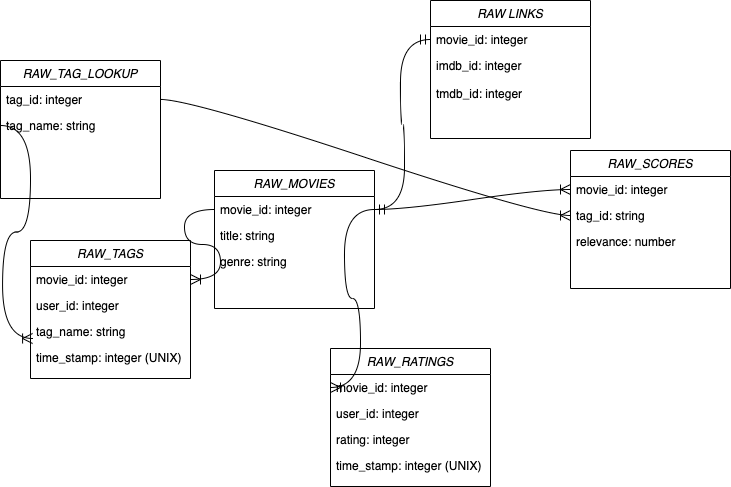

The diagram above was exported from draw.io. Its source (the exported page's mxGraphModel, read from the mxfile embedded in the PNG):
<mxGraphModel dx="762" dy="560" grid="1" gridSize="10" guides="1" tooltips="1" connect="1" arrows="1" fold="1" page="1" pageScale="1" pageWidth="827" pageHeight="1169" math="0" shadow="0">
  <root>
    <mxCell id="WIyWlLk6GJQsqaUBKTNV-0" />
    <mxCell id="WIyWlLk6GJQsqaUBKTNV-1" parent="WIyWlLk6GJQsqaUBKTNV-0" />
    <mxCell id="zkfFHV4jXpPFQw0GAbJ--0" value="RAW LINKS" style="swimlane;fontStyle=2;align=center;verticalAlign=top;childLayout=stackLayout;horizontal=1;startSize=26;horizontalStack=0;resizeParent=1;resizeLast=0;collapsible=1;marginBottom=0;rounded=0;shadow=0;strokeWidth=1;" parent="WIyWlLk6GJQsqaUBKTNV-1" vertex="1">
      <mxGeometry x="470" y="40" width="160" height="138" as="geometry">
        <mxRectangle x="230" y="140" width="160" height="26" as="alternateBounds" />
      </mxGeometry>
    </mxCell>
    <mxCell id="zkfFHV4jXpPFQw0GAbJ--1" value="movie_id: integer" style="text;align=left;verticalAlign=top;spacingLeft=4;spacingRight=4;overflow=hidden;rotatable=0;points=[[0,0.5],[1,0.5]];portConstraint=eastwest;" parent="zkfFHV4jXpPFQw0GAbJ--0" vertex="1">
      <mxGeometry y="26" width="160" height="26" as="geometry" />
    </mxCell>
    <mxCell id="zkfFHV4jXpPFQw0GAbJ--2" value="imdb_id: integer" style="text;align=left;verticalAlign=top;spacingLeft=4;spacingRight=4;overflow=hidden;rotatable=0;points=[[0,0.5],[1,0.5]];portConstraint=eastwest;rounded=0;shadow=0;html=0;" parent="zkfFHV4jXpPFQw0GAbJ--0" vertex="1">
      <mxGeometry y="52" width="160" height="28" as="geometry" />
    </mxCell>
    <mxCell id="zkfFHV4jXpPFQw0GAbJ--3" value="tmdb_id: integer" style="text;align=left;verticalAlign=top;spacingLeft=4;spacingRight=4;overflow=hidden;rotatable=0;points=[[0,0.5],[1,0.5]];portConstraint=eastwest;rounded=0;shadow=0;html=0;" parent="zkfFHV4jXpPFQw0GAbJ--0" vertex="1">
      <mxGeometry y="80" width="160" height="26" as="geometry" />
    </mxCell>
    <mxCell id="rP35XtFUxRzYOcopXwlE-0" value="RAW_MOVIES" style="swimlane;fontStyle=2;align=center;verticalAlign=top;childLayout=stackLayout;horizontal=1;startSize=26;horizontalStack=0;resizeParent=1;resizeLast=0;collapsible=1;marginBottom=0;rounded=0;shadow=0;strokeWidth=1;" vertex="1" parent="WIyWlLk6GJQsqaUBKTNV-1">
      <mxGeometry x="254" y="210" width="160" height="138" as="geometry">
        <mxRectangle x="230" y="140" width="160" height="26" as="alternateBounds" />
      </mxGeometry>
    </mxCell>
    <mxCell id="rP35XtFUxRzYOcopXwlE-1" value="movie_id: integer" style="text;align=left;verticalAlign=top;spacingLeft=4;spacingRight=4;overflow=hidden;rotatable=0;points=[[0,0.5],[1,0.5]];portConstraint=eastwest;" vertex="1" parent="rP35XtFUxRzYOcopXwlE-0">
      <mxGeometry y="26" width="160" height="26" as="geometry" />
    </mxCell>
    <mxCell id="rP35XtFUxRzYOcopXwlE-2" value="title: string" style="text;align=left;verticalAlign=top;spacingLeft=4;spacingRight=4;overflow=hidden;rotatable=0;points=[[0,0.5],[1,0.5]];portConstraint=eastwest;rounded=0;shadow=0;html=0;" vertex="1" parent="rP35XtFUxRzYOcopXwlE-0">
      <mxGeometry y="52" width="160" height="26" as="geometry" />
    </mxCell>
    <mxCell id="rP35XtFUxRzYOcopXwlE-3" value="genre: string" style="text;align=left;verticalAlign=top;spacingLeft=4;spacingRight=4;overflow=hidden;rotatable=0;points=[[0,0.5],[1,0.5]];portConstraint=eastwest;rounded=0;shadow=0;html=0;" vertex="1" parent="rP35XtFUxRzYOcopXwlE-0">
      <mxGeometry y="78" width="160" height="26" as="geometry" />
    </mxCell>
    <mxCell id="rP35XtFUxRzYOcopXwlE-4" value="RAW_RATINGS" style="swimlane;fontStyle=2;align=center;verticalAlign=top;childLayout=stackLayout;horizontal=1;startSize=26;horizontalStack=0;resizeParent=1;resizeLast=0;collapsible=1;marginBottom=0;rounded=0;shadow=0;strokeWidth=1;" vertex="1" parent="WIyWlLk6GJQsqaUBKTNV-1">
      <mxGeometry x="370" y="388" width="160" height="138" as="geometry">
        <mxRectangle x="230" y="140" width="160" height="26" as="alternateBounds" />
      </mxGeometry>
    </mxCell>
    <mxCell id="rP35XtFUxRzYOcopXwlE-5" value="movie_id: integer" style="text;align=left;verticalAlign=top;spacingLeft=4;spacingRight=4;overflow=hidden;rotatable=0;points=[[0,0.5],[1,0.5]];portConstraint=eastwest;" vertex="1" parent="rP35XtFUxRzYOcopXwlE-4">
      <mxGeometry y="26" width="160" height="26" as="geometry" />
    </mxCell>
    <mxCell id="rP35XtFUxRzYOcopXwlE-6" value="user_id: integer" style="text;align=left;verticalAlign=top;spacingLeft=4;spacingRight=4;overflow=hidden;rotatable=0;points=[[0,0.5],[1,0.5]];portConstraint=eastwest;rounded=0;shadow=0;html=0;" vertex="1" parent="rP35XtFUxRzYOcopXwlE-4">
      <mxGeometry y="52" width="160" height="26" as="geometry" />
    </mxCell>
    <mxCell id="rP35XtFUxRzYOcopXwlE-7" value="rating: integer" style="text;align=left;verticalAlign=top;spacingLeft=4;spacingRight=4;overflow=hidden;rotatable=0;points=[[0,0.5],[1,0.5]];portConstraint=eastwest;rounded=0;shadow=0;html=0;" vertex="1" parent="rP35XtFUxRzYOcopXwlE-4">
      <mxGeometry y="78" width="160" height="26" as="geometry" />
    </mxCell>
    <mxCell id="rP35XtFUxRzYOcopXwlE-8" value="time_stamp: integer (UNIX)" style="text;align=left;verticalAlign=top;spacingLeft=4;spacingRight=4;overflow=hidden;rotatable=0;points=[[0,0.5],[1,0.5]];portConstraint=eastwest;rounded=0;shadow=0;html=0;" vertex="1" parent="rP35XtFUxRzYOcopXwlE-4">
      <mxGeometry y="104" width="160" height="26" as="geometry" />
    </mxCell>
    <mxCell id="rP35XtFUxRzYOcopXwlE-9" value="RAW_SCORES" style="swimlane;fontStyle=2;align=center;verticalAlign=top;childLayout=stackLayout;horizontal=1;startSize=26;horizontalStack=0;resizeParent=1;resizeLast=0;collapsible=1;marginBottom=0;rounded=0;shadow=0;strokeWidth=1;" vertex="1" parent="WIyWlLk6GJQsqaUBKTNV-1">
      <mxGeometry x="610" y="190" width="160" height="138" as="geometry">
        <mxRectangle x="230" y="140" width="160" height="26" as="alternateBounds" />
      </mxGeometry>
    </mxCell>
    <mxCell id="rP35XtFUxRzYOcopXwlE-10" value="movie_id: integer" style="text;align=left;verticalAlign=top;spacingLeft=4;spacingRight=4;overflow=hidden;rotatable=0;points=[[0,0.5],[1,0.5]];portConstraint=eastwest;" vertex="1" parent="rP35XtFUxRzYOcopXwlE-9">
      <mxGeometry y="26" width="160" height="26" as="geometry" />
    </mxCell>
    <mxCell id="rP35XtFUxRzYOcopXwlE-11" value="tag_id: string" style="text;align=left;verticalAlign=top;spacingLeft=4;spacingRight=4;overflow=hidden;rotatable=0;points=[[0,0.5],[1,0.5]];portConstraint=eastwest;rounded=0;shadow=0;html=0;" vertex="1" parent="rP35XtFUxRzYOcopXwlE-9">
      <mxGeometry y="52" width="160" height="26" as="geometry" />
    </mxCell>
    <mxCell id="rP35XtFUxRzYOcopXwlE-12" value="relevance: number" style="text;align=left;verticalAlign=top;spacingLeft=4;spacingRight=4;overflow=hidden;rotatable=0;points=[[0,0.5],[1,0.5]];portConstraint=eastwest;rounded=0;shadow=0;html=0;" vertex="1" parent="rP35XtFUxRzYOcopXwlE-9">
      <mxGeometry y="78" width="160" height="26" as="geometry" />
    </mxCell>
    <mxCell id="rP35XtFUxRzYOcopXwlE-15" value="RAW_TAGS" style="swimlane;fontStyle=2;align=center;verticalAlign=top;childLayout=stackLayout;horizontal=1;startSize=26;horizontalStack=0;resizeParent=1;resizeLast=0;collapsible=1;marginBottom=0;rounded=0;shadow=0;strokeWidth=1;" vertex="1" parent="WIyWlLk6GJQsqaUBKTNV-1">
      <mxGeometry x="70" y="280" width="160" height="138" as="geometry">
        <mxRectangle x="230" y="140" width="160" height="26" as="alternateBounds" />
      </mxGeometry>
    </mxCell>
    <mxCell id="rP35XtFUxRzYOcopXwlE-16" value="movie_id: integer" style="text;align=left;verticalAlign=top;spacingLeft=4;spacingRight=4;overflow=hidden;rotatable=0;points=[[0,0.5],[1,0.5]];portConstraint=eastwest;" vertex="1" parent="rP35XtFUxRzYOcopXwlE-15">
      <mxGeometry y="26" width="160" height="26" as="geometry" />
    </mxCell>
    <mxCell id="rP35XtFUxRzYOcopXwlE-17" value="user_id: integer" style="text;align=left;verticalAlign=top;spacingLeft=4;spacingRight=4;overflow=hidden;rotatable=0;points=[[0,0.5],[1,0.5]];portConstraint=eastwest;rounded=0;shadow=0;html=0;" vertex="1" parent="rP35XtFUxRzYOcopXwlE-15">
      <mxGeometry y="52" width="160" height="26" as="geometry" />
    </mxCell>
    <mxCell id="rP35XtFUxRzYOcopXwlE-18" value="tag_name: string" style="text;align=left;verticalAlign=top;spacingLeft=4;spacingRight=4;overflow=hidden;rotatable=0;points=[[0,0.5],[1,0.5]];portConstraint=eastwest;rounded=0;shadow=0;html=0;" vertex="1" parent="rP35XtFUxRzYOcopXwlE-15">
      <mxGeometry y="78" width="160" height="26" as="geometry" />
    </mxCell>
    <mxCell id="rP35XtFUxRzYOcopXwlE-19" value="time_stamp: integer (UNIX)" style="text;align=left;verticalAlign=top;spacingLeft=4;spacingRight=4;overflow=hidden;rotatable=0;points=[[0,0.5],[1,0.5]];portConstraint=eastwest;rounded=0;shadow=0;html=0;" vertex="1" parent="rP35XtFUxRzYOcopXwlE-15">
      <mxGeometry y="104" width="160" height="26" as="geometry" />
    </mxCell>
    <mxCell id="rP35XtFUxRzYOcopXwlE-21" value="RAW_TAG_LOOKUP" style="swimlane;fontStyle=2;align=center;verticalAlign=top;childLayout=stackLayout;horizontal=1;startSize=26;horizontalStack=0;resizeParent=1;resizeLast=0;collapsible=1;marginBottom=0;rounded=0;shadow=0;strokeWidth=1;" vertex="1" parent="WIyWlLk6GJQsqaUBKTNV-1">
      <mxGeometry x="40" y="100" width="160" height="138" as="geometry">
        <mxRectangle x="230" y="140" width="160" height="26" as="alternateBounds" />
      </mxGeometry>
    </mxCell>
    <mxCell id="rP35XtFUxRzYOcopXwlE-22" value="tag_id: integer" style="text;align=left;verticalAlign=top;spacingLeft=4;spacingRight=4;overflow=hidden;rotatable=0;points=[[0,0.5],[1,0.5]];portConstraint=eastwest;" vertex="1" parent="rP35XtFUxRzYOcopXwlE-21">
      <mxGeometry y="26" width="160" height="26" as="geometry" />
    </mxCell>
    <mxCell id="rP35XtFUxRzYOcopXwlE-23" value="tag_name: string" style="text;align=left;verticalAlign=top;spacingLeft=4;spacingRight=4;overflow=hidden;rotatable=0;points=[[0,0.5],[1,0.5]];portConstraint=eastwest;rounded=0;shadow=0;html=0;" vertex="1" parent="rP35XtFUxRzYOcopXwlE-21">
      <mxGeometry y="52" width="160" height="26" as="geometry" />
    </mxCell>
    <mxCell id="rP35XtFUxRzYOcopXwlE-28" value="" style="edgeStyle=entityRelationEdgeStyle;fontSize=12;html=1;endArrow=ERmandOne;startArrow=ERmandOne;rounded=0;startSize=8;endSize=8;curved=1;exitX=1;exitY=0.5;exitDx=0;exitDy=0;entryX=0;entryY=0.5;entryDx=0;entryDy=0;" edge="1" parent="WIyWlLk6GJQsqaUBKTNV-1" source="rP35XtFUxRzYOcopXwlE-1" target="zkfFHV4jXpPFQw0GAbJ--1">
      <mxGeometry width="100" height="100" relative="1" as="geometry">
        <mxPoint x="330" y="180" as="sourcePoint" />
        <mxPoint x="430" y="80" as="targetPoint" />
      </mxGeometry>
    </mxCell>
    <mxCell id="rP35XtFUxRzYOcopXwlE-29" value="" style="edgeStyle=entityRelationEdgeStyle;fontSize=12;html=1;endArrow=ERoneToMany;rounded=0;startSize=8;endSize=8;curved=1;exitX=0;exitY=0.5;exitDx=0;exitDy=0;entryX=1;entryY=0.5;entryDx=0;entryDy=0;" edge="1" parent="WIyWlLk6GJQsqaUBKTNV-1" source="rP35XtFUxRzYOcopXwlE-1" target="rP35XtFUxRzYOcopXwlE-16">
      <mxGeometry width="100" height="100" relative="1" as="geometry">
        <mxPoint x="180" y="340" as="sourcePoint" />
        <mxPoint x="280" y="240" as="targetPoint" />
      </mxGeometry>
    </mxCell>
    <mxCell id="rP35XtFUxRzYOcopXwlE-31" value="" style="edgeStyle=entityRelationEdgeStyle;fontSize=12;html=1;endArrow=ERoneToMany;rounded=0;startSize=8;endSize=8;curved=1;exitX=1;exitY=0.5;exitDx=0;exitDy=0;entryX=0;entryY=0.5;entryDx=0;entryDy=0;" edge="1" parent="WIyWlLk6GJQsqaUBKTNV-1" source="rP35XtFUxRzYOcopXwlE-1" target="rP35XtFUxRzYOcopXwlE-5">
      <mxGeometry width="100" height="100" relative="1" as="geometry">
        <mxPoint x="450" y="330" as="sourcePoint" />
        <mxPoint x="550" y="230" as="targetPoint" />
      </mxGeometry>
    </mxCell>
    <mxCell id="rP35XtFUxRzYOcopXwlE-32" value="" style="edgeStyle=entityRelationEdgeStyle;fontSize=12;html=1;endArrow=ERoneToMany;rounded=0;startSize=8;endSize=8;curved=1;exitX=1;exitY=0.5;exitDx=0;exitDy=0;entryX=0;entryY=0.5;entryDx=0;entryDy=0;" edge="1" parent="WIyWlLk6GJQsqaUBKTNV-1" source="rP35XtFUxRzYOcopXwlE-1" target="rP35XtFUxRzYOcopXwlE-10">
      <mxGeometry width="100" height="100" relative="1" as="geometry">
        <mxPoint x="410" y="350" as="sourcePoint" />
        <mxPoint x="510" y="250" as="targetPoint" />
      </mxGeometry>
    </mxCell>
    <mxCell id="rP35XtFUxRzYOcopXwlE-33" value="" style="edgeStyle=entityRelationEdgeStyle;fontSize=12;html=1;endArrow=ERoneToMany;rounded=0;startSize=8;endSize=8;curved=1;exitX=0;exitY=0.5;exitDx=0;exitDy=0;entryX=0.013;entryY=0.769;entryDx=0;entryDy=0;entryPerimeter=0;" edge="1" parent="WIyWlLk6GJQsqaUBKTNV-1" source="rP35XtFUxRzYOcopXwlE-23" target="rP35XtFUxRzYOcopXwlE-18">
      <mxGeometry width="100" height="100" relative="1" as="geometry">
        <mxPoint x="50" y="520" as="sourcePoint" />
        <mxPoint x="150" y="420" as="targetPoint" />
      </mxGeometry>
    </mxCell>
    <mxCell id="rP35XtFUxRzYOcopXwlE-34" value="" style="edgeStyle=entityRelationEdgeStyle;fontSize=12;html=1;endArrow=ERoneToMany;rounded=0;startSize=8;endSize=8;curved=1;exitX=1;exitY=0.5;exitDx=0;exitDy=0;entryX=0;entryY=0.5;entryDx=0;entryDy=0;" edge="1" parent="WIyWlLk6GJQsqaUBKTNV-1" source="rP35XtFUxRzYOcopXwlE-22" target="rP35XtFUxRzYOcopXwlE-11">
      <mxGeometry width="100" height="100" relative="1" as="geometry">
        <mxPoint x="460" y="270" as="sourcePoint" />
        <mxPoint x="560" y="170" as="targetPoint" />
      </mxGeometry>
    </mxCell>
  </root>
</mxGraphModel>